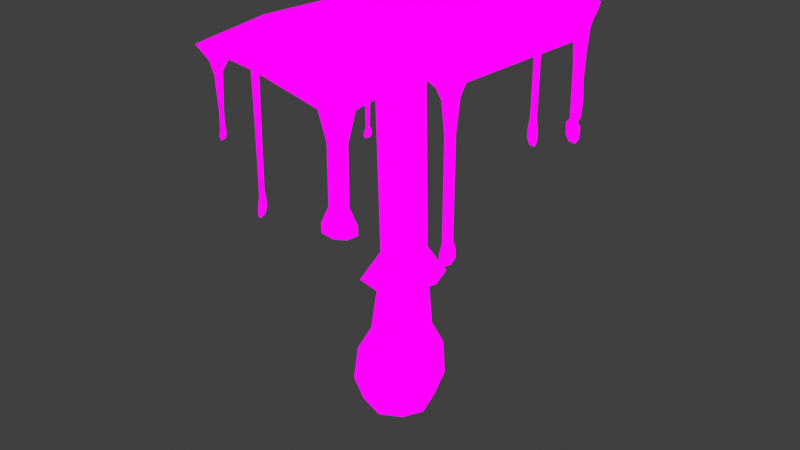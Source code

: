 # Source: OldInk_InkCap.blend  (saved by Blender 4.1.24; exported with 4.5.12 LTS)
import bpy
from mathutils import Matrix  # noqa: F401  (used for matrix-valued properties, if any)

bpy.ops.wm.read_factory_settings(use_empty=True)
scene = bpy.context.scene
scene.name = 'Scene'

# ---- images (referenced by path relative to the original .blend; pixels are not part of the script)
import os
ASSET_DIR = os.environ.get("B2B_ASSET_DIR", "")  # directory of the original .blend (textures are referenced by path, not embedded)
HERE = os.path.dirname(os.path.abspath(__file__))  # packed textures are extracted next to this script under _unpacked/

def load_image(name, relpath, width, height, colorspace="sRGB"):
    """Load a texture the original file referenced (path relative to the .blend, or extracted next to this script)."""
    p = next((c for c in (os.path.join(HERE, relpath), os.path.join(ASSET_DIR, relpath)) if relpath and os.path.exists(c)), "")
    if p:
        img = bpy.data.images.load(p, check_existing=True)
        img.name = name
    else:  # same state as the original file: an image datablock whose file is absent (Cycles renders it pink)
        img = bpy.data.images.new(name, width, height)
        img.source = "FILE"
        img.filepath = "//" + (relpath or name)
    img.colorspace_settings.name = colorspace
    return img
img_mushroom_textures_png = load_image('Mushroom Textures.PNG', 'Mushroom Textures.PNG', 1024, 1024, 'sRGB')

# ---- materials (node trees are filled in below, after node groups)
mat_material = bpy.data.materials.new('Material')
mat_material.alpha_threshold = 0.0
mat_material.use_transparent_shadow = False
mat_material.roughness = 0.5
mat_material.line_color = (0.0, 0.0, 0.0, 1.0)

# ---- material node trees
mat_material.use_nodes = True; mat_material.node_tree.nodes.clear()
_N = mat_material.node_tree.nodes; _L = mat_material.node_tree.links
n0 = _N.new('ShaderNodeOutputMaterial'); n0.name = 'Material Output'; n0.location = (300, 300)
n1 = _N.new('ShaderNodeTexImage'); n1.name = 'Image Texture'; n1.location = (-78, 342)
n1.image = img_mushroom_textures_png
_L.new(n1.outputs[0], n0.inputs[0])
n0.is_active_output = True

# ---- world
world_world = bpy.data.worlds.new('World'); scene.world = world_world
world_world.use_nodes = True; world_world.node_tree.nodes.clear()
_N = world_world.node_tree.nodes; _L = world_world.node_tree.links
n0 = _N.new('ShaderNodeOutputWorld'); n0.name = 'World Output'; n0.location = (300, 300)
n1 = _N.new('ShaderNodeBackground'); n1.name = 'Background'; n1.location = (10, 300)
n1.inputs[0].default_value = (0.05088, 0.05088, 0.05088, 1.0)
_L.new(n1.outputs[0], n0.inputs[0])
n0.is_active_output = True
world_world.color = (0.05088, 0.05088, 0.05088)
world_world.use_sun_shadow = False
world_world.sun_shadow_jitter_overblur = 0.0

# ---- meshes
me_cube_006 = bpy.data.meshes.new('Cube.006')
me_cube_006.from_pydata([(0.4704, 0.4267, 0.5397), (0.3781, 0.3676, -0.3779), (0.4704, -0.4267, 0.5397), (0.3781, -0.3676, -0.3779), (-0.3911, 0.4267, 0.4996), (-0.3601, 0.3676, -0.388), (-0.3911, -0.4267, 0.4996), (-0.3601, -0.3676, -0.388), (0.08841, 0.3271, 1.652), (0.03744, -0.317, 4.583), (0.03744, 0.317, 4.583), (0.3514, 8.122e-08, 4.634), (-0.4423, -1.098e-08, -0.4642), (0.007371, 0.4481, -0.4589), (0.4835, 0.4612, 0.004865), (-0.4447, -0.4612, -0.01456), (0.4835, -0.4612, 0.004865), (-0.4447, 0.4612, -0.01456), (0.03979, -0.5868, 0.5213), (0.6324, -1.367e-08, 0.5477), (0.007371, -0.4481, -0.4589), (-0.5522, -1.086e-08, 0.4922), (0.03979, 0.5868, 0.5213), (0.4572, -6.888e-09, -0.453), (-0.2762, 9.541e-08, 4.528), (0.2679, -0.2327, 4.62), (0.2679, 0.2327, 4.62), (-0.1929, 0.2327, 4.542), (-0.2472, -0.3, 0.8325), (-0.2472, 0.3, 0.8325), (0.3597, 0.3, 0.8742), (0.3597, -0.3, 0.8742), (-0.3566, -1.608e-08, 0.8273), (0.01923, -0.6346, -0.01234), (-0.6191, -2.257e-09, -0.02499), (0.004724, -3.047e-09, -0.6159), (0.6581, -1.517e-08, 0.001801), (0.01923, 0.6346, -0.01234), (-0.1929, -0.2327, 4.542), (0.47, -2.374e-08, 0.8843), (0.05648, 0.4086, 0.8563), (0.05648, -0.4086, 0.8563), (0.08841, -0.3271, 1.652), (-0.1553, -0.2401, 1.622), (-0.1553, 0.2401, 1.622), (-0.2431, -1.324e-08, 1.614), (0.3319, 0.2401, 1.678), (0.3319, -0.2401, 1.678), (0.4204, -2.351e-08, 1.691), (-1.207, -1.247, 4.738), (-1.417, -1.455, 5.031), (-1.207, 1.247, 4.738), (-1.417, 1.455, 5.031), (1.267, -1.247, 5.08), (1.472, -1.455, 5.4), (1.267, 1.247, 5.08), (1.472, 1.455, 5.4), (-1.474, 1.259e-07, 4.595), (-1.739, -1.774, 5.008), (-1.728, 1.187e-07, 4.936), (-1.739, 1.774, 5.008), (0.03086, 1.52, 4.857), (0.02831, 1.774, 5.242), (1.786, 1.774, 5.409), (1.54, 7.201e-08, 5.044), (1.791, 2.666e-08, 5.441), (1.786, -1.774, 5.409), (0.03086, -1.52, 4.857), (0.02831, -1.774, 5.242), (-2.399, 3.799e-08, 4.851), (0.0218, 2.444, 5.234), (2.453, 3.96e-08, 5.449), (0.0218, -2.444, 5.234), (-0.2917, -0.3322, 4.718), (0.03717, 1.631e-07, 5.183), (-0.2917, 0.3322, 4.718), (0.3661, -0.3322, 4.828), (0.3661, 0.3322, 4.828), (-0.3635, 9.04e-08, 4.691), (0.03724, 0.405, 4.762), (0.4384, 7.392e-08, 4.827), (0.03724, -0.405, 4.762), (1.111, -2.031, 4.932), (0.6993, -2.187, 4.889), (1.022, -2.064, 4.539), (0.7869, -2.154, 4.514), (1.019, -2.064, 3.768), (0.784, -2.154, 3.747), (1.108, -2.03, 3.56), (0.6928, -2.188, 3.524), (1.108, -2.03, 3.432), (0.6924, -2.188, 3.397), (0.9817, -2.078, 3.351), (0.8192, -2.14, 3.337), (-1.839, 1.703, 4.84), (-1.947, 1.408, 4.792), (-2.249, 0.5107, 4.661), (-2.162, 0.7793, 4.671), (-2.234, 0.5627, 4.224), (-2.18, 0.7273, 4.228), (-2.231, 0.5799, 3.656), (-2.189, 0.7102, 3.659), (-2.244, 0.5425, 3.586), (-2.178, 0.7475, 3.59), (-2.245, 0.5425, 3.476), (-2.179, 0.7475, 3.48), (-2.229, 0.5932, 3.441), (-2.195, 0.6968, 3.443), (-1.866, 1.629, 4.4), (-1.921, 1.481, 4.378), (-1.872, 1.616, 4.199), (-1.916, 1.495, 4.181), (-1.893, 1.587, 2.851), (-1.917, 1.523, 2.844), (-1.886, 1.61, 2.8), (-1.926, 1.501, 2.788), (-1.882, 1.623, 2.723), (-1.932, 1.488, 2.709), (-1.892, 1.597, 2.676), (-1.923, 1.514, 2.667), (2.013, 1.173, 5.27), (2.228, 0.6012, 5.283), (2.066, 1.032, 4.97), (2.175, 0.7421, 4.977), (2.086, 0.9784, 4.637), (2.154, 0.796, 4.641), (2.071, 1.019, 4.535), (2.169, 0.7557, 4.541), (2.05, 1.072, 4.371), (2.189, 0.7021, 4.379), (2.074, 1.008, 4.182), (2.165, 0.7665, 4.187), (-2.188, -0.6625, 4.602), (-2.399, -0.1013, 4.59), (-2.27, -0.419, 4.382), (-2.366, -0.1649, 4.379), (-2.285, -0.3916, 3.607), (-2.36, -0.1923, 3.607), (-2.299, -0.3789, 2.727), (-2.365, -0.2051, 2.727), (-2.305, -0.3789, 2.259), (-2.371, -0.2051, 2.258), (-2.288, -0.4308, 2.09), (-2.394, -0.1532, 2.088), (-2.29, -0.4308, 1.978), (-2.395, -0.1532, 1.976), (-2.316, -0.3636, 1.903), (-2.371, -0.2203, 1.902), (1.698, 1.864, 5.234), (1.13, 2.08, 5.164), (1.57, 1.912, 5.059), (1.258, 2.031, 5.021), (1.507, 1.936, 4.441), (1.319, 2.007, 4.419), (1.486, 1.943, 3.683), (1.335, 2.0, 3.667), (1.555, 1.917, 3.621), (1.265, 2.027, 3.591), (1.543, 1.921, 3.447), (1.276, 2.022, 3.422), (1.477, 1.946, 3.356), (1.342, 1.997, 3.344), (0.3183, 2.348, 4.989), (0.8876, 2.161, 5.046), (0.4748, 2.296, 4.827), (0.7311, 2.212, 4.853), (0.53, 2.278, 4.266), (0.6737, 2.231, 4.28), (0.5258, 2.278, 3.39), (0.6697, 2.231, 3.403), (0.4898, 2.29, 3.231), (0.705, 2.219, 3.249), (0.4897, 2.29, 3.076), (0.7051, 2.219, 3.094), (0.5401, 2.273, 2.983), (0.655, 2.236, 2.992), (1.844, -1.597, 5.225), (1.975, -1.251, 5.223), (1.868, -1.534, 5.077), (1.951, -1.315, 5.076), (1.884, -1.493, 4.672), (1.935, -1.356, 4.671), (1.88, -1.493, 3.382), (1.932, -1.356, 3.383), (1.868, -1.526, 3.262), (1.946, -1.323, 3.265), (1.869, -1.526, 3.151), (1.946, -1.323, 3.154), (1.89, -1.47, 3.076), (1.926, -1.379, 3.077), (-1.849, -1.485, 4.7), (-2.084, -0.9253, 4.557), (-1.909, -1.367, 4.468), (-1.999, -1.142, 4.437), (-1.93, -1.318, 3.978), (-1.981, -1.191, 3.961), (-1.931, -1.318, 3.743), (-1.982, -1.191, 3.727), (-1.921, -1.348, 3.607), (-1.995, -1.162, 3.583), (-1.933, -1.319, 3.538), (-1.984, -1.191, 3.522), (-0.1282, 0.2238, 2.046), (0.09855, 0.3047, 2.078), (0.09855, -0.3047, 2.078), (-0.1282, -0.2238, 2.046), (-0.2099, -4.4e-09, 2.037), (0.3252, 0.2238, 2.106), (0.4076, -1.55e-08, 2.119), (0.3252, -0.2238, 2.106), (-0.3389, 0.4169, 1.622), (0.08374, 0.5677, 1.674), (0.08374, -0.5677, 1.674), (-0.3389, -0.4169, 1.622), (-0.4908, -1.132e-08, 1.609), (0.5057, 0.4169, 1.716), (0.6597, -2.865e-08, 1.738), (0.5057, -0.4169, 1.716)], [], [(4, 21, 32, 29), (21, 6, 28, 32), (32, 28, 43, 45), (29, 32, 45, 44), (3, 16, 33, 20), (16, 2, 18, 33), (33, 18, 6, 15), (20, 33, 15, 7), (7, 15, 34, 12), (15, 6, 21, 34), (34, 21, 4, 17), (12, 34, 17, 5), (5, 13, 35, 12), (13, 1, 23, 35), (35, 23, 3, 20), (12, 35, 20, 7), (1, 14, 36, 23), (14, 0, 19, 36), (36, 19, 2, 16), (23, 36, 16, 3), (5, 17, 37, 13), (17, 4, 22, 37), (37, 22, 0, 14), (13, 37, 14, 1), (39, 30, 46, 48), (31, 39, 48, 47), (203, 202, 27, 10), (207, 203, 10, 26), (2, 19, 39, 31), (19, 0, 30, 39), (204, 209, 25, 9), (205, 204, 9, 38), (0, 22, 40, 30), (22, 4, 29, 40), (206, 205, 38, 24), (202, 206, 24, 27), (6, 18, 41, 28), (18, 2, 31, 41), (208, 207, 26, 11), (209, 208, 11, 25), (28, 41, 42, 43), (41, 31, 47, 42), (30, 40, 8, 46), (40, 29, 44, 8), (49, 58, 69, 57), (58, 50, 59, 69), (69, 59, 52, 60), (57, 69, 60, 51), (51, 60, 70, 61), (60, 52, 62, 70), (70, 62, 56, 63), (61, 70, 63, 55), (55, 63, 71, 64), (63, 56, 65, 71), (71, 65, 54, 66), (64, 71, 66, 53), (53, 66, 72, 67), (66, 54, 68, 72), (72, 68, 50, 58), (67, 72, 58, 49), (51, 61, 79, 75), (64, 53, 76, 80), (67, 49, 73, 81), (57, 51, 75, 78), (56, 62, 74, 65), (62, 52, 59, 74), (74, 59, 50, 68), (65, 74, 68, 54), (49, 57, 78, 73), (53, 67, 81, 76), (61, 55, 77, 79), (55, 64, 80, 77), (9, 81, 73, 38), (38, 73, 78, 24), (24, 78, 75, 27), (27, 75, 79, 10), (10, 79, 77, 26), (26, 77, 80, 11), (11, 80, 76, 25), (25, 76, 81, 9), (66, 72, 83, 82), (82, 83, 85, 84), (84, 85, 87, 86), (86, 87, 89, 88), (88, 89, 91, 90), (90, 91, 93, 92), (60, 69, 95, 94), (95, 69, 96, 97), (97, 96, 98, 99), (99, 98, 100, 101), (101, 100, 102, 103), (103, 102, 104, 105), (105, 104, 106, 107), (94, 95, 109, 108), (108, 109, 111, 110), (110, 111, 113, 112), (112, 113, 115, 114), (114, 115, 117, 116), (116, 117, 119, 118), (63, 71, 121, 120), (120, 121, 123, 122), (122, 123, 125, 124), (124, 125, 127, 126), (126, 127, 129, 128), (128, 129, 131, 130), (58, 69, 133, 132), (132, 133, 135, 134), (134, 135, 137, 136), (136, 137, 139, 138), (138, 139, 141, 140), (140, 141, 143, 142), (142, 143, 145, 144), (144, 145, 147, 146), (63, 70, 149, 148), (148, 149, 151, 150), (150, 151, 153, 152), (152, 153, 155, 154), (154, 155, 157, 156), (156, 157, 159, 158), (158, 159, 161, 160), (149, 70, 162, 163), (163, 162, 164, 165), (165, 164, 166, 167), (167, 166, 168, 169), (169, 168, 170, 171), (171, 170, 172, 173), (173, 172, 174, 175), (66, 71, 177, 176), (176, 177, 179, 178), (178, 179, 181, 180), (180, 181, 183, 182), (182, 183, 185, 184), (184, 185, 187, 186), (186, 187, 189, 188), (58, 132, 191, 190), (190, 191, 193, 192), (192, 193, 195, 194), (194, 195, 197, 196), (196, 197, 199, 198), (198, 199, 201, 200), (47, 48, 208, 209), (48, 46, 207, 208), (44, 45, 206, 202), (45, 43, 205, 206), (43, 42, 204, 205), (42, 47, 209, 204), (46, 8, 203, 207), (8, 44, 202, 203), (203, 202, 210, 211), (204, 209, 217, 212), (206, 205, 213, 214), (208, 207, 215, 216), (207, 203, 211, 215), (205, 204, 212, 213), (202, 206, 214, 210), (209, 208, 216, 217)])
_uv = me_cube_006.uv_layers.new(name='UVMap')
_uv.uv.foreach_set('vector', [0.07942, 0.6874, 0.07348, 0.6874, 0.08009, 0.6991, 0.08412, 0.699, 0.07348, 0.6874, 0.07942, 0.6874, 0.08412, 0.699, 0.08009, 0.6991, 0.08009, 0.6991, 0.08412, 0.699, 0.08634, 0.73, 0.08311, 0.73, 0.08412, 0.699, 0.08009, 0.6991, 0.08311, 0.73, 0.08634, 0.73, 0.1089, 0.6561, 0.1124, 0.6693, 0.09525, 0.6691, 0.09525, 0.6534, 0.1124, 0.6693, 0.1111, 0.6874, 0.09525, 0.6874, 0.09525, 0.6691, 0.09525, 0.6691, 0.09525, 0.6874, 0.07942, 0.6874, 0.07814, 0.6693, 0.09525, 0.6534, 0.09525, 0.6691, 0.07814, 0.6693, 0.08161, 0.6561, 0.08161, 0.6561, 0.07814, 0.6693, 0.0717, 0.6691, 0.07862, 0.6534, 0.07814, 0.6693, 0.07942, 0.6874, 0.07348, 0.6874, 0.0717, 0.6691, 0.0717, 0.6691, 0.07348, 0.6874, 0.07942, 0.6874, 0.07814, 0.6693, 0.07862, 0.6534, 0.0717, 0.6691, 0.07814, 0.6693, 0.08161, 0.6561, 0.08161, 0.6561, 0.09525, 0.6534, 0.09525, 0.6476, 0.07862, 0.6534, 0.09525, 0.6534, 0.1089, 0.6561, 0.1119, 0.6534, 0.09525, 0.6476, 0.09525, 0.6476, 0.1119, 0.6534, 0.1089, 0.6561, 0.09525, 0.6534, 0.07862, 0.6534, 0.09525, 0.6476, 0.09525, 0.6534, 0.08161, 0.6561, 0.1089, 0.6561, 0.1124, 0.6693, 0.1188, 0.6691, 0.1119, 0.6534, 0.1124, 0.6693, 0.1111, 0.6874, 0.117, 0.6874, 0.1188, 0.6691, 0.1188, 0.6691, 0.117, 0.6874, 0.1111, 0.6874, 0.1124, 0.6693, 0.1119, 0.6534, 0.1188, 0.6691, 0.1124, 0.6693, 0.1089, 0.6561, 0.08161, 0.6561, 0.07814, 0.6693, 0.09525, 0.6691, 0.09525, 0.6534, 0.07814, 0.6693, 0.07942, 0.6874, 0.09525, 0.6874, 0.09525, 0.6691, 0.09525, 0.6691, 0.09525, 0.6874, 0.1111, 0.6874, 0.1124, 0.6693, 0.09525, 0.6534, 0.09525, 0.6691, 0.1124, 0.6693, 0.1089, 0.6561, 0.1104, 0.6991, 0.1064, 0.699, 0.1042, 0.73, 0.1074, 0.73, 0.1064, 0.699, 0.1104, 0.6991, 0.1074, 0.73, 0.1042, 0.73, 0.09525, 0.8106, 0.08695, 0.8105, 0.08661, 0.9845, 0.09525, 0.9846, 0.1036, 0.8105, 0.09525, 0.8106, 0.09525, 0.9846, 0.1039, 0.9845, 0.1111, 0.6874, 0.117, 0.6874, 0.1104, 0.6991, 0.1064, 0.699, 0.117, 0.6874, 0.1111, 0.6874, 0.1064, 0.699, 0.1104, 0.6991, 0.09525, 0.8106, 0.1036, 0.8105, 0.1039, 0.9845, 0.09525, 0.9846, 0.08695, 0.8105, 0.09525, 0.8106, 0.09525, 0.9846, 0.08661, 0.9845, 0.1111, 0.6874, 0.09525, 0.6874, 0.09525, 0.6991, 0.1064, 0.699, 0.09525, 0.6874, 0.07942, 0.6874, 0.08412, 0.699, 0.09525, 0.6991, 0.08394, 0.8106, 0.08695, 0.8105, 0.08661, 0.9845, 0.08349, 0.9846, 0.08695, 0.8105, 0.08394, 0.8106, 0.08349, 0.9846, 0.08661, 0.9845, 0.07942, 0.6874, 0.09525, 0.6874, 0.09525, 0.6991, 0.08412, 0.699, 0.09525, 0.6874, 0.1111, 0.6874, 0.1064, 0.699, 0.09525, 0.6991, 0.1066, 0.8106, 0.1036, 0.8105, 0.1039, 0.9845, 0.107, 0.9846, 0.1036, 0.8105, 0.1066, 0.8106, 0.107, 0.9846, 0.1039, 0.9845, 0.08412, 0.699, 0.09525, 0.6991, 0.09525, 0.73, 0.08634, 0.73, 0.09525, 0.6991, 0.1064, 0.699, 0.1042, 0.73, 0.09525, 0.73, 0.1064, 0.699, 0.09525, 0.6991, 0.09525, 0.73, 0.1042, 0.73, 0.09525, 0.6991, 0.08412, 0.699, 0.08634, 0.73, 0.09525, 0.73, 0.1502, 0.6684, 0.1473, 0.6795, 0.1437, 0.6795, 0.1487, 0.6662, 0.1472, 0.6579, 0.1488, 0.714, 0.1472, 0.7635, 0.144, 0.6579, 0.144, 0.6579, 0.1472, 0.7635, 0.1488, 0.714, 0.1472, 0.6579, 0.1487, 0.6662, 0.1437, 0.6795, 0.1473, 0.6795, 0.1502, 0.6684, 0.1502, 0.6684, 0.1473, 0.6795, 0.157, 0.6795, 0.157, 0.6662, 0.1472, 0.6579, 0.1488, 0.714, 0.156, 0.7635, 0.156, 0.6579, 0.156, 0.6579, 0.156, 0.7635, 0.1632, 0.714, 0.1647, 0.6579, 0.157, 0.6662, 0.157, 0.6795, 0.1667, 0.6795, 0.1638, 0.6684, 0.1638, 0.6684, 0.1667, 0.6795, 0.1703, 0.6795, 0.1653, 0.6662, 0.1647, 0.6579, 0.1632, 0.714, 0.1647, 0.7635, 0.168, 0.6579, 0.168, 0.6579, 0.1647, 0.7635, 0.1632, 0.714, 0.1647, 0.6579, 0.1653, 0.6662, 0.1703, 0.6795, 0.1667, 0.6795, 0.1638, 0.6684, 0.1638, 0.6684, 0.1667, 0.6795, 0.157, 0.6795, 0.157, 0.6662, 0.1647, 0.6579, 0.1632, 0.714, 0.156, 0.7635, 0.156, 0.6579, 0.156, 0.6579, 0.156, 0.7635, 0.1488, 0.714, 0.1472, 0.6579, 0.157, 0.6662, 0.157, 0.6795, 0.1473, 0.6795, 0.1502, 0.6684, 0.1502, 0.6684, 0.157, 0.6662, 0.157, 0.667, 0.1552, 0.6676, 0.1653, 0.6662, 0.1638, 0.6684, 0.1588, 0.6676, 0.1592, 0.667, 0.157, 0.6662, 0.1502, 0.6684, 0.1552, 0.6676, 0.157, 0.667, 0.1487, 0.6662, 0.1502, 0.6684, 0.1552, 0.6676, 0.1548, 0.667, 0.1632, 0.714, 0.156, 0.7635, 0.156, 0.9815, 0.1647, 0.7635, 0.156, 0.7635, 0.1488, 0.714, 0.1472, 0.7635, 0.156, 0.9815, 0.156, 0.9815, 0.1472, 0.7635, 0.1488, 0.714, 0.156, 0.7635, 0.1647, 0.7635, 0.156, 0.9815, 0.156, 0.7635, 0.1632, 0.714, 0.1502, 0.6684, 0.1487, 0.6662, 0.1548, 0.667, 0.1552, 0.6676, 0.1638, 0.6684, 0.157, 0.6662, 0.157, 0.667, 0.1588, 0.6676, 0.157, 0.6662, 0.1638, 0.6684, 0.1588, 0.6676, 0.157, 0.667, 0.1638, 0.6684, 0.1653, 0.6662, 0.1592, 0.667, 0.1588, 0.6676, 0.09525, 0.9846, 0.09525, 0.9942, 0.08292, 0.9947, 0.08661, 0.9845, 0.08661, 0.9845, 0.08292, 0.9947, 0.08022, 0.9942, 0.08349, 0.9846, 0.08349, 0.9846, 0.08022, 0.9942, 0.08292, 0.9947, 0.08661, 0.9845, 0.08661, 0.9845, 0.08292, 0.9947, 0.09525, 0.9942, 0.09525, 0.9846, 0.09525, 0.9846, 0.09525, 0.9942, 0.1076, 0.9947, 0.1039, 0.9845, 0.1039, 0.9845, 0.1076, 0.9947, 0.1103, 0.9942, 0.107, 0.9846, 0.107, 0.9846, 0.1103, 0.9942, 0.1076, 0.9947, 0.1039, 0.9845, 0.1039, 0.9845, 0.1076, 0.9947, 0.09525, 0.9942, 0.09525, 0.9846, 0.1665, 0.6741, 0.1388, 0.6741, 0.1494, 0.6709, 0.1559, 0.6709, 0.1559, 0.6709, 0.1494, 0.6709, 0.1508, 0.6676, 0.1545, 0.6676, 0.1545, 0.6676, 0.1508, 0.6676, 0.1508, 0.6609, 0.1545, 0.6609, 0.1545, 0.6609, 0.1508, 0.6609, 0.1494, 0.6589, 0.1559, 0.6589, 0.1559, 0.6589, 0.1494, 0.6589, 0.1494, 0.6577, 0.1559, 0.6577, 0.1559, 0.6577, 0.1494, 0.6577, 0.1514, 0.6571, 0.1539, 0.6571, 0.1684, 0.6721, 0.1465, 0.6721, 0.1615, 0.6712, 0.1651, 0.6712, 0.1615, 0.6712, 0.1465, 0.6721, 0.1514, 0.671, 0.1543, 0.671, 0.1543, 0.671, 0.1514, 0.671, 0.152, 0.6687, 0.1538, 0.6686, 0.1538, 0.6686, 0.152, 0.6687, 0.1522, 0.6655, 0.1536, 0.6655, 0.1536, 0.6655, 0.1522, 0.6655, 0.1518, 0.6651, 0.154, 0.6651, 0.154, 0.6651, 0.1518, 0.6651, 0.1518, 0.6645, 0.154, 0.6644, 0.154, 0.6644, 0.1518, 0.6645, 0.1523, 0.6642, 0.1534, 0.6642, 0.1651, 0.6712, 0.1615, 0.6712, 0.1624, 0.669, 0.1642, 0.669, 0.1642, 0.669, 0.1624, 0.669, 0.1625, 0.668, 0.164, 0.668, 0.164, 0.668, 0.1625, 0.668, 0.1629, 0.6602, 0.1637, 0.6602, 0.1637, 0.6602, 0.1629, 0.6602, 0.1626, 0.6599, 0.164, 0.6599, 0.164, 0.6599, 0.1626, 0.6599, 0.1625, 0.6594, 0.1641, 0.6594, 0.1641, 0.6594, 0.1625, 0.6594, 0.1628, 0.6591, 0.1638, 0.6591, 0.1665, 0.6741, 0.177, 0.6741, 0.1735, 0.6731, 0.1701, 0.6731, 0.1701, 0.6731, 0.1735, 0.6731, 0.1726, 0.6705, 0.1709, 0.6705, 0.1709, 0.6705, 0.1726, 0.6705, 0.1723, 0.6677, 0.1712, 0.6677, 0.1712, 0.6677, 0.1723, 0.6677, 0.1725, 0.6669, 0.171, 0.6669, 0.171, 0.6669, 0.1725, 0.6669, 0.1729, 0.6655, 0.1707, 0.6655, 0.1707, 0.6655, 0.1729, 0.6655, 0.1725, 0.6638, 0.1711, 0.6638, 0.1684, 0.6721, 0.1465, 0.6721, 0.1465, 0.6707, 0.1535, 0.6707, 0.1535, 0.6707, 0.1465, 0.6707, 0.1476, 0.6695, 0.1508, 0.6695, 0.1508, 0.6695, 0.1476, 0.6695, 0.148, 0.6652, 0.1504, 0.6652, 0.1504, 0.6652, 0.148, 0.6652, 0.1481, 0.6599, 0.1503, 0.6599, 0.1503, 0.6599, 0.1481, 0.6599, 0.1481, 0.6569, 0.1503, 0.6569, 0.1503, 0.6569, 0.1481, 0.6569, 0.1475, 0.6558, 0.1509, 0.6558, 0.1509, 0.6558, 0.1475, 0.6558, 0.1475, 0.6551, 0.1509, 0.6551, 0.1509, 0.6551, 0.1475, 0.6551, 0.1483, 0.6547, 0.1501, 0.6547, 0.1665, 0.6741, 0.1388, 0.6741, 0.1562, 0.6728, 0.1652, 0.6728, 0.1652, 0.6728, 0.1562, 0.6728, 0.1582, 0.6714, 0.1631, 0.6714, 0.1631, 0.6714, 0.1582, 0.6714, 0.1592, 0.6663, 0.1622, 0.6663, 0.1622, 0.6663, 0.1592, 0.6663, 0.1595, 0.6596, 0.1619, 0.6596, 0.1619, 0.6596, 0.1595, 0.6596, 0.1584, 0.659, 0.163, 0.659, 0.163, 0.659, 0.1584, 0.659, 0.1586, 0.6575, 0.1628, 0.6575, 0.1628, 0.6575, 0.1586, 0.6575, 0.1596, 0.6567, 0.1617, 0.6567, 0.1562, 0.6728, 0.1388, 0.6741, 0.1434, 0.672, 0.1524, 0.672, 0.1524, 0.672, 0.1434, 0.672, 0.1459, 0.6705, 0.1499, 0.6705, 0.1499, 0.6705, 0.1459, 0.6705, 0.1468, 0.6657, 0.149, 0.6657, 0.149, 0.6657, 0.1468, 0.6657, 0.1468, 0.6578, 0.149, 0.6578, 0.149, 0.6578, 0.1468, 0.6578, 0.1462, 0.6563, 0.1496, 0.6563, 0.1496, 0.6563, 0.1462, 0.6563, 0.1462, 0.6548, 0.1496, 0.6549, 0.1496, 0.6549, 0.1462, 0.6548, 0.147, 0.6539, 0.1488, 0.6539, 0.1665, 0.6741, 0.177, 0.6741, 0.1695, 0.6727, 0.1674, 0.6727, 0.1674, 0.6727, 0.1695, 0.6727, 0.1691, 0.6715, 0.1678, 0.6715, 0.1678, 0.6715, 0.1691, 0.6715, 0.1689, 0.668, 0.1681, 0.668, 0.1681, 0.668, 0.1689, 0.668, 0.1689, 0.6567, 0.1681, 0.6567, 0.1681, 0.6567, 0.1689, 0.6567, 0.1691, 0.6556, 0.1679, 0.6556, 0.1679, 0.6556, 0.1691, 0.6556, 0.1691, 0.6546, 0.1679, 0.6546, 0.1679, 0.6546, 0.1691, 0.6546, 0.1687, 0.6539, 0.1682, 0.6539, 0.1684, 0.6721, 0.1535, 0.6707, 0.1569, 0.6703, 0.1647, 0.6707, 0.1647, 0.6707, 0.1569, 0.6703, 0.1597, 0.6696, 0.1627, 0.6696, 0.1627, 0.6696, 0.1597, 0.6696, 0.1604, 0.667, 0.1621, 0.667, 0.1621, 0.667, 0.1604, 0.667, 0.1604, 0.6657, 0.1621, 0.6657, 0.1621, 0.6657, 0.1604, 0.6657, 0.16, 0.6649, 0.1625, 0.6649, 0.1625, 0.6649, 0.16, 0.6649, 0.1604, 0.6645, 0.1621, 0.6645, 0.1042, 0.73, 0.1074, 0.73, 0.1066, 0.8106, 0.1036, 0.8105, 0.1074, 0.73, 0.1042, 0.73, 0.1036, 0.8105, 0.1066, 0.8106, 0.08634, 0.73, 0.08311, 0.73, 0.08394, 0.8106, 0.08695, 0.8105, 0.08311, 0.73, 0.08634, 0.73, 0.08695, 0.8105, 0.08394, 0.8106, 0.08634, 0.73, 0.09525, 0.73, 0.09525, 0.8106, 0.08695, 0.8105, 0.09525, 0.73, 0.1042, 0.73, 0.1036, 0.8105, 0.09525, 0.8106, 0.1042, 0.73, 0.09525, 0.73, 0.09525, 0.8106, 0.1036, 0.8105, 0.09525, 0.73, 0.08634, 0.73, 0.08695, 0.8105, 0.09525, 0.8106, 0.0998, 0.9123, 0.09242, 0.9116, 0.08606, 0.6792, 0.0998, 0.6806, 0.0998, 0.9123, 0.1072, 0.9116, 0.1135, 0.6792, 0.0998, 0.6806, 0.08975, 0.9123, 0.09242, 0.9116, 0.08606, 0.6792, 0.08108, 0.6806, 0.1098, 0.9123, 0.1072, 0.9116, 0.1135, 0.6792, 0.1185, 0.6806, 0.1072, 0.9116, 0.0998, 0.9123, 0.0998, 0.6806, 0.1135, 0.6792, 0.09242, 0.9116, 0.0998, 0.9123, 0.0998, 0.6806, 0.08606, 0.6792, 0.09242, 0.9116, 0.08975, 0.9123, 0.08108, 0.6806, 0.08606, 0.6792, 0.1072, 0.9116, 0.1098, 0.9123, 0.1185, 0.6806, 0.1135, 0.6792])
me_cube_006.materials.append(mat_material)
me_cube_006.use_mirror_vertex_groups = False
me_cube_006.update()

# ---- objects
ob_ink_old = bpy.data.objects.new('ink_old', me_cube_006)

# ---- transforms, parenting, visibility, modifiers, constraints
ob_ink_old.location = (0.0, 0.0, 0.0)
ob_ink_old.lock_rotations_4d = False
ob_ink_old.empty_display_type = 'ARROWS'
ob_ink_old.lineart.crease_threshold = 0.0

# ---- collection membership
scene.collection.objects.link(ob_ink_old)

# ---- scene / render settings (as saved in the file)
scene.frame_start = 1; scene.frame_end = 250; scene.frame_set(1)
scene.render.engine = 'BLENDER_EEVEE_NEXT'
scene.cycles.sampling_pattern = 'TABULATED_SOBOL'
scene.eevee.ray_tracing_options.trace_max_roughness = 0.0
scene.view_settings.view_transform = 'Standard'
bpy.context.view_layer.update()

# ---- added for rendering (the .blend has no active camera and no usable light): camera, sun
cam_auto = bpy.data.cameras.new('AutoCamera')
cam_auto.lens = 50.0
cam_auto.sensor_width = 36.0
cam_auto.clip_end = 1000.0
ob_auto_camera = bpy.data.objects.new('AutoCamera', cam_auto)
scene.collection.objects.link(ob_auto_camera)
ob_auto_camera.location = (8.51699, -10.1883, 9.20846)
ob_auto_camera.rotation_euler = (1.09748, -7.21219e-08, 0.694738)
scene.camera = ob_auto_camera
light_auto_sun = bpy.data.lights.new('AutoSun', 'SUN')
light_auto_sun.energy = 3.0
light_auto_sun.angle = 0.0523599
ob_auto_sun = bpy.data.objects.new('AutoSun', light_auto_sun)
scene.collection.objects.link(ob_auto_sun)
ob_auto_sun.rotation_euler = (0.872665, 0.174533, 0.523599)
bpy.context.view_layer.update()
